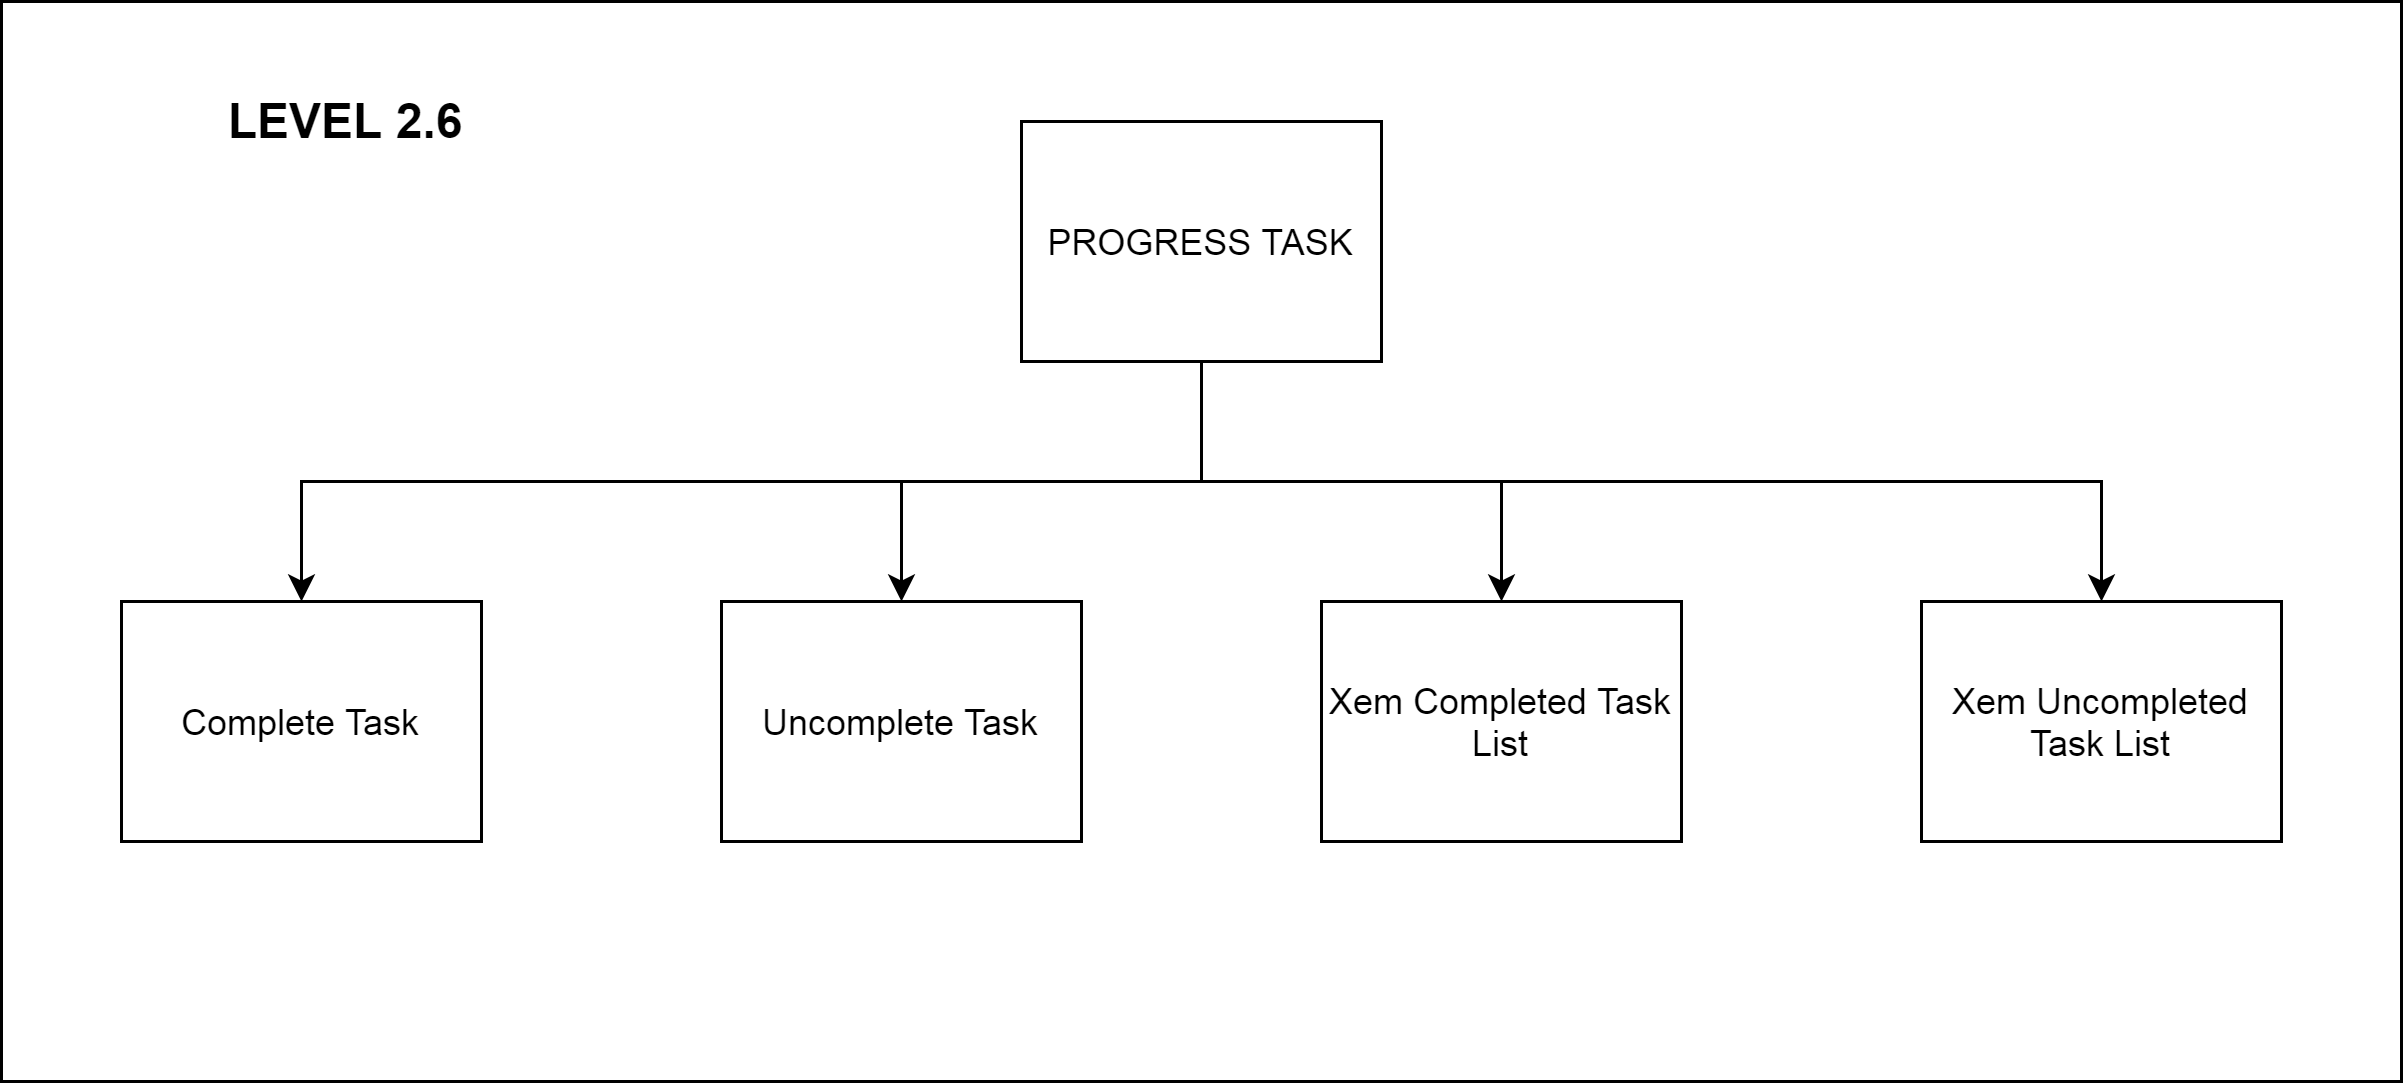

The diagram above was exported from draw.io. Its source (the exported page's mxGraphModel, read from the mxfile embedded in the PNG):
<mxGraphModel dx="-1227" dy="-1570" grid="1" gridSize="10" guides="1" tooltips="1" connect="1" arrows="1" fold="1" page="1" pageScale="1" pageWidth="850" pageHeight="1100" math="0" shadow="0">
  <root>
    <mxCell id="0" />
    <mxCell id="1" parent="0" />
    <mxCell id="PKusH_Q-euZtaFJWXkb5-234" value="" style="rounded=0;whiteSpace=wrap;html=1;" vertex="1" parent="1">
      <mxGeometry x="2650" y="2330" width="800" height="360" as="geometry" />
    </mxCell>
    <mxCell id="PKusH_Q-euZtaFJWXkb5-235" style="edgeStyle=orthogonalEdgeStyle;rounded=0;orthogonalLoop=1;jettySize=auto;html=1;exitX=0.5;exitY=1;exitDx=0;exitDy=0;" edge="1" parent="1" source="PKusH_Q-euZtaFJWXkb5-239" target="PKusH_Q-euZtaFJWXkb5-240">
      <mxGeometry relative="1" as="geometry" />
    </mxCell>
    <mxCell id="PKusH_Q-euZtaFJWXkb5-236" style="edgeStyle=orthogonalEdgeStyle;rounded=0;orthogonalLoop=1;jettySize=auto;html=1;exitX=0.5;exitY=1;exitDx=0;exitDy=0;" edge="1" parent="1" source="PKusH_Q-euZtaFJWXkb5-239" target="PKusH_Q-euZtaFJWXkb5-241">
      <mxGeometry relative="1" as="geometry" />
    </mxCell>
    <mxCell id="PKusH_Q-euZtaFJWXkb5-237" style="edgeStyle=orthogonalEdgeStyle;rounded=0;orthogonalLoop=1;jettySize=auto;html=1;exitX=0.5;exitY=1;exitDx=0;exitDy=0;" edge="1" parent="1" source="PKusH_Q-euZtaFJWXkb5-239" target="PKusH_Q-euZtaFJWXkb5-242">
      <mxGeometry relative="1" as="geometry" />
    </mxCell>
    <mxCell id="PKusH_Q-euZtaFJWXkb5-238" style="edgeStyle=orthogonalEdgeStyle;rounded=0;orthogonalLoop=1;jettySize=auto;html=1;exitX=0.5;exitY=1;exitDx=0;exitDy=0;" edge="1" parent="1" source="PKusH_Q-euZtaFJWXkb5-239" target="PKusH_Q-euZtaFJWXkb5-243">
      <mxGeometry relative="1" as="geometry" />
    </mxCell>
    <mxCell id="PKusH_Q-euZtaFJWXkb5-239" value="PROGRESS TASK" style="rounded=0;whiteSpace=wrap;html=1;" vertex="1" parent="1">
      <mxGeometry x="2990" y="2370" width="120" height="80" as="geometry" />
    </mxCell>
    <mxCell id="PKusH_Q-euZtaFJWXkb5-240" value="Complete Task" style="rounded=0;whiteSpace=wrap;html=1;" vertex="1" parent="1">
      <mxGeometry x="2690" y="2530" width="120" height="80" as="geometry" />
    </mxCell>
    <mxCell id="PKusH_Q-euZtaFJWXkb5-241" value="Uncomplete Task" style="rounded=0;whiteSpace=wrap;html=1;" vertex="1" parent="1">
      <mxGeometry x="2890" y="2530" width="120" height="80" as="geometry" />
    </mxCell>
    <mxCell id="PKusH_Q-euZtaFJWXkb5-242" value="Xem Completed Task List" style="rounded=0;whiteSpace=wrap;html=1;" vertex="1" parent="1">
      <mxGeometry x="3090" y="2530" width="120" height="80" as="geometry" />
    </mxCell>
    <mxCell id="PKusH_Q-euZtaFJWXkb5-243" value="Xem Uncompleted Task List" style="rounded=0;whiteSpace=wrap;html=1;" vertex="1" parent="1">
      <mxGeometry x="3290" y="2530" width="120" height="80" as="geometry" />
    </mxCell>
    <mxCell id="PKusH_Q-euZtaFJWXkb5-245" value="LEVEL 2.6" style="text;html=1;align=center;verticalAlign=middle;whiteSpace=wrap;rounded=0;fontSize=16;fontStyle=1" vertex="1" parent="1">
      <mxGeometry x="2720" y="2360" width="90" height="20" as="geometry" />
    </mxCell>
  </root>
</mxGraphModel>